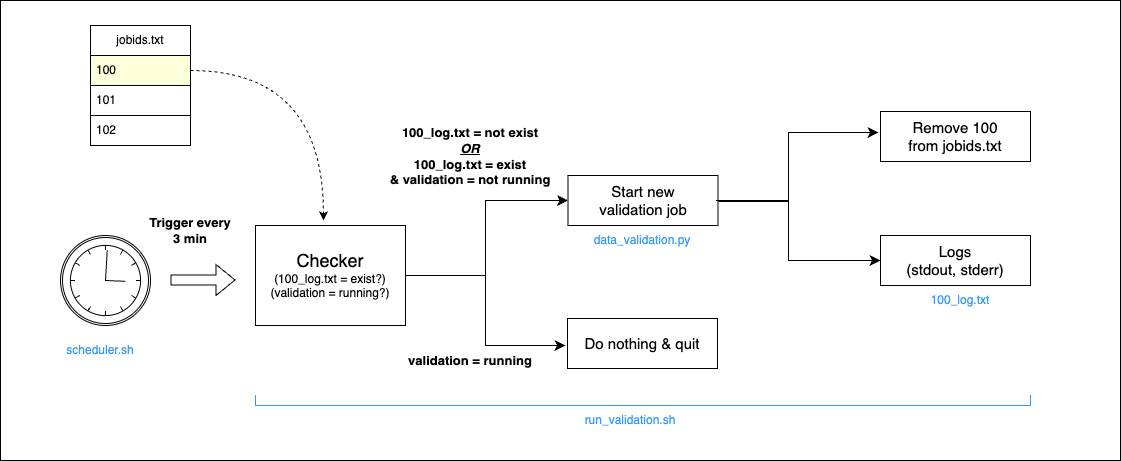

The diagram above was exported from draw.io. Its source (the exported page's mxGraphModel, read from the mxfile embedded in the PNG):
<mxGraphModel dx="2074" dy="795" grid="1" gridSize="10" guides="1" tooltips="1" connect="1" arrows="1" fold="1" page="1" pageScale="1" pageWidth="850" pageHeight="1100" math="0" shadow="0">
  <root>
    <mxCell id="0" />
    <mxCell id="1" parent="0" />
    <mxCell id="UFSYioSdTatHpvdiBGF2-37" value="" style="rounded=0;whiteSpace=wrap;html=1;" parent="1" vertex="1">
      <mxGeometry x="270" y="35" width="1120" height="460" as="geometry" />
    </mxCell>
    <mxCell id="UFSYioSdTatHpvdiBGF2-1" value="" style="points=[[0.145,0.145,0],[0.5,0,0],[0.855,0.145,0],[1,0.5,0],[0.855,0.855,0],[0.5,1,0],[0.145,0.855,0],[0,0.5,0]];shape=mxgraph.bpmn.event;html=1;verticalLabelPosition=bottom;labelBackgroundColor=#ffffff;verticalAlign=top;align=center;perimeter=ellipsePerimeter;outlineConnect=0;aspect=fixed;outline=catching;symbol=timer;" parent="1" vertex="1">
      <mxGeometry x="330" y="270" width="90" height="90" as="geometry" />
    </mxCell>
    <mxCell id="UFSYioSdTatHpvdiBGF2-2" value="&lt;b&gt;&lt;font style=&quot;font-size: 13px;&quot;&gt;Trigger every &lt;br&gt;3 min&lt;/font&gt;&lt;/b&gt;" style="text;html=1;align=center;verticalAlign=middle;whiteSpace=wrap;rounded=0;" parent="1" vertex="1">
      <mxGeometry x="410" y="240" width="100" height="50" as="geometry" />
    </mxCell>
    <mxCell id="UFSYioSdTatHpvdiBGF2-3" value="jobids.txt" style="swimlane;fontStyle=0;childLayout=stackLayout;horizontal=1;startSize=30;horizontalStack=0;resizeParent=1;resizeParentMax=0;resizeLast=0;collapsible=1;marginBottom=0;whiteSpace=wrap;html=1;" parent="1" vertex="1">
      <mxGeometry x="360" y="60" width="100" height="120" as="geometry" />
    </mxCell>
    <mxCell id="UFSYioSdTatHpvdiBGF2-4" value="100" style="text;align=left;verticalAlign=middle;spacingLeft=4;spacingRight=4;overflow=hidden;points=[[0,0.5],[1,0.5]];portConstraint=eastwest;rotatable=0;whiteSpace=wrap;html=1;fillColor=#FCFFD9;fillStyle=auto;strokeColor=default;" parent="UFSYioSdTatHpvdiBGF2-3" vertex="1">
      <mxGeometry y="30" width="100" height="30" as="geometry" />
    </mxCell>
    <mxCell id="UFSYioSdTatHpvdiBGF2-5" value="101" style="text;strokeColor=default;fillColor=none;align=left;verticalAlign=middle;spacingLeft=4;spacingRight=4;overflow=hidden;points=[[0,0.5],[1,0.5]];portConstraint=eastwest;rotatable=0;whiteSpace=wrap;html=1;" parent="UFSYioSdTatHpvdiBGF2-3" vertex="1">
      <mxGeometry y="60" width="100" height="30" as="geometry" />
    </mxCell>
    <mxCell id="UFSYioSdTatHpvdiBGF2-6" value="102" style="text;strokeColor=none;fillColor=none;align=left;verticalAlign=middle;spacingLeft=4;spacingRight=4;overflow=hidden;points=[[0,0.5],[1,0.5]];portConstraint=eastwest;rotatable=0;whiteSpace=wrap;html=1;" parent="UFSYioSdTatHpvdiBGF2-3" vertex="1">
      <mxGeometry y="90" width="100" height="30" as="geometry" />
    </mxCell>
    <mxCell id="UFSYioSdTatHpvdiBGF2-11" value="&lt;font style=&quot;font-size: 18px;&quot;&gt;Checker&lt;/font&gt;&lt;br&gt;(100_log.txt = exist?)&lt;br&gt;(validation = running?)" style="rounded=0;whiteSpace=wrap;html=1;" parent="1" vertex="1">
      <mxGeometry x="525" y="260" width="150" height="100" as="geometry" />
    </mxCell>
    <mxCell id="UFSYioSdTatHpvdiBGF2-14" value="" style="edgeStyle=elbowEdgeStyle;elbow=horizontal;endArrow=classic;html=1;curved=0;rounded=0;endSize=8;startSize=8;exitX=1;exitY=0.5;exitDx=0;exitDy=0;" parent="1" source="UFSYioSdTatHpvdiBGF2-11" edge="1">
      <mxGeometry width="50" height="50" relative="1" as="geometry">
        <mxPoint x="675" y="320" as="sourcePoint" />
        <mxPoint x="835" y="380" as="targetPoint" />
      </mxGeometry>
    </mxCell>
    <mxCell id="UFSYioSdTatHpvdiBGF2-16" value="" style="edgeStyle=elbowEdgeStyle;elbow=horizontal;endArrow=classic;html=1;curved=0;rounded=0;endSize=8;startSize=8;exitX=1;exitY=0.5;exitDx=0;exitDy=0;entryX=0;entryY=0.5;entryDx=0;entryDy=0;" parent="1" source="UFSYioSdTatHpvdiBGF2-11" edge="1" target="UFSYioSdTatHpvdiBGF2-43">
      <mxGeometry width="50" height="50" relative="1" as="geometry">
        <mxPoint x="685" y="320" as="sourcePoint" />
        <mxPoint x="835" y="270" as="targetPoint" />
        <Array as="points">
          <mxPoint x="755" y="300" />
        </Array>
      </mxGeometry>
    </mxCell>
    <mxCell id="UFSYioSdTatHpvdiBGF2-17" value="&lt;b&gt;&lt;font style=&quot;font-size: 13px;&quot;&gt;100_log.txt = not exist&lt;br&gt;&lt;i&gt;&lt;u&gt;OR&lt;/u&gt;&lt;/i&gt;&lt;br&gt;100_log.txt = exist &lt;br&gt;&amp;amp; validation = not running&lt;/font&gt;&lt;br&gt;&lt;/b&gt;" style="text;html=1;align=center;verticalAlign=middle;whiteSpace=wrap;rounded=0;" parent="1" vertex="1">
      <mxGeometry x="630" y="146" width="220" height="90" as="geometry" />
    </mxCell>
    <mxCell id="UFSYioSdTatHpvdiBGF2-18" value="&lt;b style=&quot;border-color: var(--border-color);&quot;&gt;&lt;font style=&quot;font-size: 13px;&quot;&gt;validation = running&lt;/font&gt;&lt;br&gt;&lt;/b&gt;" style="text;html=1;align=center;verticalAlign=middle;whiteSpace=wrap;rounded=0;" parent="1" vertex="1">
      <mxGeometry x="645" y="380" width="190" height="30" as="geometry" />
    </mxCell>
    <mxCell id="UFSYioSdTatHpvdiBGF2-20" value="&lt;font style=&quot;font-size: 15px;&quot;&gt;Do nothing &amp;amp; quit&lt;/font&gt;" style="rounded=0;whiteSpace=wrap;html=1;" parent="1" vertex="1">
      <mxGeometry x="837" y="353" width="150" height="50" as="geometry" />
    </mxCell>
    <mxCell id="UFSYioSdTatHpvdiBGF2-21" value="&lt;font style=&quot;font-size: 15px;&quot;&gt;Remove 100&lt;br&gt;from jobids.txt&lt;/font&gt;" style="rounded=0;whiteSpace=wrap;html=1;" parent="1" vertex="1">
      <mxGeometry x="1150" y="146" width="150" height="50" as="geometry" />
    </mxCell>
    <mxCell id="UFSYioSdTatHpvdiBGF2-26" value="" style="shape=flexArrow;endArrow=classic;html=1;rounded=0;" parent="1" edge="1">
      <mxGeometry width="50" height="50" relative="1" as="geometry">
        <mxPoint x="440" y="314.5" as="sourcePoint" />
        <mxPoint x="505" y="314.5" as="targetPoint" />
      </mxGeometry>
    </mxCell>
    <mxCell id="UFSYioSdTatHpvdiBGF2-27" value="&lt;font style=&quot;&quot; color=&quot;#3399ff&quot;&gt;run_validation.sh&lt;/font&gt;" style="text;html=1;align=center;verticalAlign=middle;whiteSpace=wrap;rounded=0;" parent="1" vertex="1">
      <mxGeometry x="850" y="430" width="100" height="50" as="geometry" />
    </mxCell>
    <mxCell id="UFSYioSdTatHpvdiBGF2-28" value="" style="shape=partialRectangle;whiteSpace=wrap;html=1;bottom=1;right=1;left=1;top=0;fillColor=none;routingCenterX=-0.5;strokeColor=#3399FF;" parent="1" vertex="1">
      <mxGeometry x="525" y="430" width="775" height="10" as="geometry" />
    </mxCell>
    <mxCell id="UFSYioSdTatHpvdiBGF2-31" value="&lt;font style=&quot;&quot; color=&quot;#3399ff&quot;&gt;scheduler.sh&lt;/font&gt;" style="text;html=1;align=center;verticalAlign=middle;whiteSpace=wrap;rounded=0;" parent="1" vertex="1">
      <mxGeometry x="320" y="360" width="100" height="50" as="geometry" />
    </mxCell>
    <mxCell id="UFSYioSdTatHpvdiBGF2-42" value="&lt;font style=&quot;&quot; color=&quot;#3399ff&quot;&gt;data_validation.py&lt;/font&gt;" style="text;html=1;align=center;verticalAlign=middle;whiteSpace=wrap;rounded=0;" parent="1" vertex="1">
      <mxGeometry x="862" y="250" width="100" height="50" as="geometry" />
    </mxCell>
    <mxCell id="UFSYioSdTatHpvdiBGF2-43" value="&lt;font style=&quot;font-size: 15px;&quot;&gt;Start new &lt;br&gt;validation job&lt;/font&gt;" style="rounded=0;whiteSpace=wrap;html=1;" parent="1" vertex="1">
      <mxGeometry x="837.5" y="210" width="150" height="50" as="geometry" />
    </mxCell>
    <mxCell id="UFSYioSdTatHpvdiBGF2-46" value="" style="endArrow=classic;html=1;rounded=0;edgeStyle=orthogonalEdgeStyle;dashed=1;elbow=vertical;curved=1;exitX=1;exitY=0.5;exitDx=0;exitDy=0;entryX=0.453;entryY=-0.05;entryDx=0;entryDy=0;entryPerimeter=0;" parent="1" source="UFSYioSdTatHpvdiBGF2-4" target="UFSYioSdTatHpvdiBGF2-11" edge="1">
      <mxGeometry width="50" height="50" relative="1" as="geometry">
        <mxPoint x="550" y="210" as="sourcePoint" />
        <mxPoint x="590" y="250" as="targetPoint" />
      </mxGeometry>
    </mxCell>
    <mxCell id="UFSYioSdTatHpvdiBGF2-47" value="&lt;font style=&quot;font-size: 15px;&quot;&gt;&lt;font style=&quot;&quot;&gt;Logs&lt;/font&gt;&lt;br&gt;(stdout, stderr)&lt;/font&gt;" style="rounded=0;whiteSpace=wrap;html=1;" parent="1" vertex="1">
      <mxGeometry x="1150" y="270" width="150" height="50" as="geometry" />
    </mxCell>
    <mxCell id="dxKqr73SI4wvmj7-8ffC-1" value="&lt;font style=&quot;&quot; color=&quot;#3399ff&quot;&gt;100_log.txt&lt;/font&gt;" style="text;html=1;align=center;verticalAlign=middle;whiteSpace=wrap;rounded=0;" vertex="1" parent="1">
      <mxGeometry x="1180" y="310" width="100" height="50" as="geometry" />
    </mxCell>
    <mxCell id="dxKqr73SI4wvmj7-8ffC-3" value="" style="edgeStyle=elbowEdgeStyle;elbow=horizontal;endArrow=classic;html=1;curved=0;rounded=0;endSize=8;startSize=8;entryX=0;entryY=0.5;entryDx=0;entryDy=0;" edge="1" parent="1">
      <mxGeometry width="50" height="50" relative="1" as="geometry">
        <mxPoint x="988" y="236" as="sourcePoint" />
        <mxPoint x="1148" y="167" as="targetPoint" />
        <Array as="points">
          <mxPoint x="1058" y="186" />
        </Array>
      </mxGeometry>
    </mxCell>
    <mxCell id="dxKqr73SI4wvmj7-8ffC-4" value="" style="edgeStyle=elbowEdgeStyle;elbow=horizontal;endArrow=classic;html=1;curved=0;rounded=0;endSize=8;startSize=8;exitX=1;exitY=0.5;exitDx=0;exitDy=0;entryX=0;entryY=0.5;entryDx=0;entryDy=0;" edge="1" parent="1" target="UFSYioSdTatHpvdiBGF2-47">
      <mxGeometry width="50" height="50" relative="1" as="geometry">
        <mxPoint x="985.5" y="235" as="sourcePoint" />
        <mxPoint x="1148" y="285" as="targetPoint" />
        <Array as="points">
          <mxPoint x="1058" y="260" />
        </Array>
      </mxGeometry>
    </mxCell>
  </root>
</mxGraphModel>